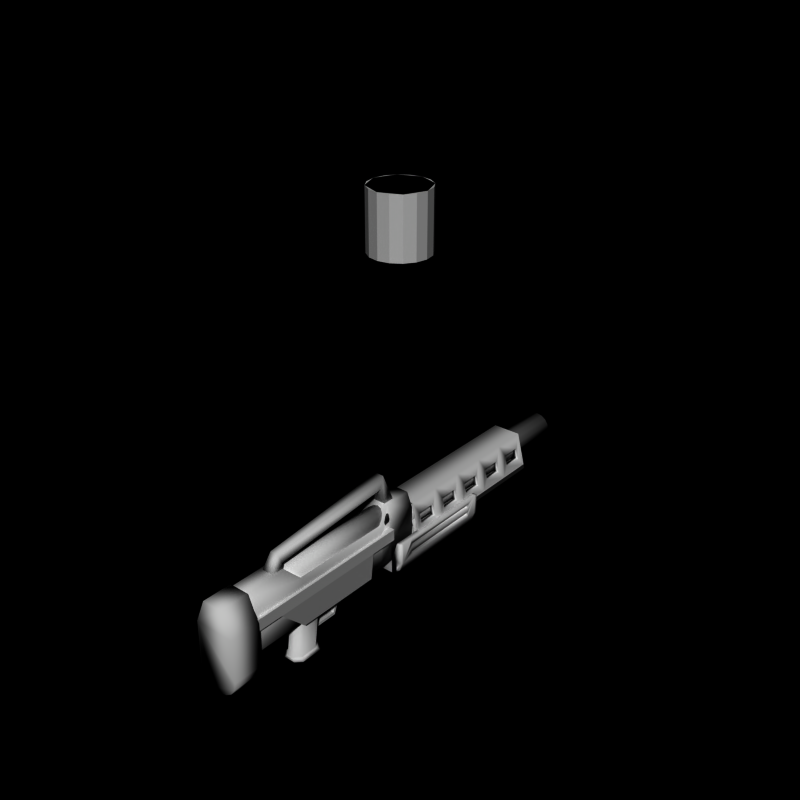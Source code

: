 # Source: energy10.blend  (saved by Blender 2.66.0; exported with 4.5.12 LTS)
import bpy
from mathutils import Matrix  # noqa: F401  (used for matrix-valued properties, if any)

bpy.ops.wm.read_factory_settings(use_empty=True)
scene = bpy.context.scene
scene.name = 'Scene'

# ---- collections
col_collection_1 = bpy.data.collections.new('Collection 1'); scene.collection.children.link(col_collection_1)
col_collection_5 = bpy.data.collections.new('Collection 5'); scene.collection.children.link(col_collection_5)

# ---- world
world_world = bpy.data.worlds.new('World'); scene.world = world_world
world_world.color = (0.0, 0.0, 0.0)
world_world.use_sun_shadow = False
world_world.sun_shadow_jitter_overblur = 0.0
world_world.cycles.sampling_method = 'MANUAL'
world_world.cycles.sample_map_resolution = 256

# ---- meshes
me_cylinder_005 = bpy.data.meshes.new('Cylinder.005')
me_cylinder_005.from_pydata([(0.1, -4.2, -2.5), (0.1, -4.0, -1.0), (0.3, -4.4, -2.5), (0.3, -4.2, -1.0), (0.3, -5.0, -2.5), (0.3, -4.8, -1.0), (0.1, -5.2, -2.5), (0.1, -5.0, -1.0), (-0.1, -5.2, -2.5), (-0.1, -5.0, -1.0), (-0.3, -5.0, -2.5), (-0.3, -4.8, -1.0), (-0.3, -4.4, -2.5), (-0.3, -4.2, -1.0), (-0.1, -4.2, -2.5), (-0.1, -4.0, -1.0), (-0.3, -4.7, -2.5), (0.3, -4.7, -2.5), (-0.3, -4.5, -1.0), (0.3, -4.5, -1.0), (0.1, -4.2, -2.5), (0.3, -4.4, -2.5), (0.3, -5.0, -2.5), (0.1, -5.2, -2.5), (-0.1, -5.2, -2.5), (-0.3, -5.0, -2.5), (-0.3, -4.4, -2.5), (-0.1, -4.2, -2.5), (-0.3, -4.7, -2.5), (0.3, -4.7, -2.5), (0.1, -4.2, -2.5), (0.3, -4.4, -2.5), (0.3, -5.0, -2.5), (0.1, -5.2, -2.5), (-0.1, -5.2, -2.5), (-0.3, -5.0, -2.5), (-0.3, -4.4, -2.5), (-0.1, -4.2, -2.5), (-0.3, -4.7, -2.5), (0.3, -4.7, -2.5), (0.1, -4.2, -2.5), (0.3, -4.4, -2.5), (0.3, -5.0, -2.5), (0.1, -5.2, -2.5), (-0.1, -5.2, -2.5), (-0.3, -5.0, -2.5), (-0.3, -4.4, -2.5), (-0.1, -4.2, -2.5), (-0.3, -4.7, -2.5), (0.3, -4.7, -2.5), (0.2, -4.1, -2.6), (0.4, -4.3, -2.6), (0.4, -5.05, -2.6), (0.2, -5.25, -2.6), (-0.2, -5.25, -2.6), (-0.4, -5.05, -2.6), (-0.4, -4.3, -2.6), (-0.2, -4.1, -2.6), (-0.4, -4.7, -2.6), (0.4, -4.7, -2.6)], [], [(16, 18, 13, 12), (8, 9, 11, 10), (10, 16, 28, 25), (12, 13, 15, 14), (4, 5, 7, 6), (0, 1, 3, 2), (6, 7, 9, 8), (17, 19, 5, 4), (14, 15, 1, 0), (10, 11, 18, 16), (4, 6, 23, 22), (2, 3, 19, 17), (29, 22, 32, 39), (20, 21, 31, 30), (17, 4, 22, 29), (16, 12, 26, 28), (2, 17, 29, 21), (8, 10, 25, 24), (14, 0, 20, 27), (0, 2, 21, 20), (12, 14, 27, 26), (6, 8, 24, 23), (38, 36, 46, 48), (31, 39, 49, 41), (23, 24, 34, 33), (27, 20, 30, 37), (22, 23, 33, 32), (25, 28, 38, 35), (26, 27, 37, 36), (21, 29, 39, 31), (28, 26, 36, 38), (24, 25, 35, 34), (46, 47, 57, 56), (45, 48, 58, 55), (34, 35, 45, 44), (30, 31, 41, 40), (39, 32, 42, 49), (33, 34, 44, 43), (37, 30, 40, 47), (32, 33, 43, 42), (35, 38, 48, 45), (36, 37, 47, 46), (58, 59, 52, 53, 54, 55), (50, 51, 59, 58, 56, 57), (41, 49, 59, 51), (48, 46, 56, 58), (44, 45, 55, 54), (40, 41, 51, 50), (49, 42, 52, 59), (43, 44, 54, 53), (47, 40, 50, 57), (42, 43, 53, 52)])
me_cylinder_005.polygons.foreach_set('use_smooth', [True] * 52)
me_cylinder_005.use_remesh_preserve_volume = False
me_cylinder_005.use_remesh_preserve_attributes = False
me_cylinder_005.use_mirror_vertex_groups = False
me_cylinder_005.update()
me_cylinder_004 = bpy.data.meshes.new('Cylinder.004')
me_cylinder_004.from_pydata([(0.35, -7.0, 1.05), (0.35, -8.0, 1.05), (0.7, -7.0, -1.3), (0.7, -8.0, -1.3), (0.6467, -7.0, -1.568), (0.6467, -8.0, -1.568), (0.495, -7.0, -1.795), (0.495, -8.0, -1.795), (0.2679, -7.0, -1.947), (0.2679, -8.0, -1.947), (-2.281e-07, -7.0, -2.0), (-2.281e-07, -8.0, -2.0), (-0.2679, -7.0, -1.947), (-0.2679, -8.0, -1.947), (-0.495, -7.0, -1.795), (-0.495, -8.0, -1.795), (-0.6467, -7.0, -1.568), (-0.6467, -8.0, -1.568), (-0.7, -7.0, -1.3), (-0.7, -8.0, -1.3), (-0.35, -7.0, 1.05), (-0.35, -8.0, 1.05), (-0.7, -8.0, 0.2), (0.7, -7.0, 0.2), (-0.7, -7.0, 0.2), (0.7, -8.0, 0.2)], [], [(16, 17, 19, 18), (14, 15, 17, 16), (4, 5, 7, 6), (8, 9, 11, 10), (2, 3, 5, 4), (24, 22, 21, 20), (12, 13, 15, 14), (6, 7, 9, 8), (20, 21, 1, 0), (23, 25, 3, 2), (23, 2, 4, 6, 8, 10, 12, 14, 16, 18, 24), (10, 11, 13, 12), (25, 22, 19, 17, 15, 13, 11, 9, 7, 5, 3), (18, 19, 22, 24), (0, 1, 25, 23), (0, 23, 24, 20), (1, 21, 22, 25)])
me_cylinder_004.polygons.foreach_set('use_smooth', [True] * 17)
me_cylinder_004.use_remesh_preserve_volume = False
me_cylinder_004.use_remesh_preserve_attributes = False
me_cylinder_004.use_mirror_vertex_groups = False
me_cylinder_004.update()
me_cylinder_003 = bpy.data.meshes.new('Cylinder.003')
me_cylinder_003.from_pydata([(0.0, -1.0, 0.9), (0.0, -5.5, 0.9), (0.1531, -1.0, 0.8696), (0.1531, -5.5, 0.8696), (0.2828, -1.0, 0.7828), (0.2828, -5.5, 0.7828), (0.3696, -1.0, 0.6531), (0.3696, -5.5, 0.6531), (0.4, -1.0, 0.5), (0.4, -5.5, 0.5), (0.3696, -1.0, 0.3469), (0.3696, -5.5, 0.3469), (0.2828, -1.0, 0.2172), (0.2828, -5.5, 0.2172), (0.1531, -1.0, 0.1304), (0.1531, -5.5, 0.1304), (-1.303e-07, -1.0, 0.1), (-1.303e-07, -5.5, 0.1), (-0.1531, -1.0, 0.1304), (-0.1531, -5.5, 0.1304), (-0.2828, -1.0, 0.2172), (-0.2828, -5.5, 0.2172), (-0.3696, -1.0, 0.3469), (-0.3696, -5.5, 0.3469), (-0.4, -1.0, 0.5), (-0.4, -5.5, 0.5), (-0.3696, -1.0, 0.6531), (-0.3696, -5.5, 0.6531), (-0.2828, -1.0, 0.7828), (-0.2828, -5.5, 0.7828), (-0.1531, -1.0, 0.8696), (-0.1531, -5.5, 0.8696)], [], [(0, 2, 4, 6, 8, 10, 12, 14, 16, 18, 20, 22, 24, 26, 28, 30), (22, 23, 25, 24), (6, 7, 9, 8), (2, 3, 5, 4), (20, 21, 23, 22), (10, 11, 13, 12), (14, 15, 17, 16), (1, 31, 29, 27, 25, 23, 21, 19, 17, 15, 13, 11, 9, 7, 5, 3), (8, 9, 11, 10), (24, 25, 27, 26), (4, 5, 7, 6), (0, 1, 3, 2), (18, 19, 21, 20), (12, 13, 15, 14), (28, 29, 31, 30), (30, 31, 1, 0), (26, 27, 29, 28), (16, 17, 19, 18)])
me_cylinder_003.polygons.foreach_set('use_smooth', [True] * 18)
me_cylinder_003.use_remesh_preserve_volume = False
me_cylinder_003.use_remesh_preserve_attributes = False
me_cylinder_003.use_mirror_vertex_groups = False
me_cylinder_003.update()
me_cylinder_002 = bpy.data.meshes.new('Cylinder.002')
me_cylinder_002.from_pydata([(0.0, 8.0, 0.5), (0.0, -6.557e-07, 0.5), (0.1913, 8.0, 0.4619), (0.1913, -6.557e-07, 0.4619), (0.3536, 8.0, 0.3536), (0.3536, -5.364e-07, 0.3536), (0.4619, 8.0, 0.1913), (0.4619, -2.98e-07, 0.1913), (0.5, 8.0, 3.576e-07), (0.5, -5.96e-08, -2.821e-07), (0.4619, 8.0, -0.1913), (0.4619, 2.384e-07, -0.1913), (0.3536, 8.0, -0.3536), (0.3536, 4.768e-07, -0.3536), (0.1913, 8.0, -0.4619), (0.1913, 4.768e-07, -0.4619), (-1.629e-07, 8.0, -0.5), (-1.629e-07, 5.96e-07, -0.5), (-0.1913, 8.0, -0.4619), (-0.1913, 4.768e-07, -0.4619), (-0.3536, 8.0, -0.3536), (-0.3536, 4.768e-07, -0.3536), (-0.4619, 8.0, -0.1913), (-0.4619, 2.384e-07, -0.1913), (-0.5, 8.0, 8.027e-07), (-0.5, -5.96e-08, 1.629e-07), (-0.4619, 8.0, 0.1913), (-0.4619, -2.98e-07, 0.1913), (-0.3536, 8.0, 0.3536), (-0.3536, -5.364e-07, 0.3536), (-0.1913, 8.0, 0.4619), (-0.1913, -6.557e-07, 0.4619), (8.941e-09, 8.0, 0.35), (0.1339, 8.0, 0.3234), (0.2475, 8.0, 0.2475), (0.3234, 8.0, 0.1339), (0.35, 8.0, 8.72e-07), (0.3234, 8.0, -0.1339), (0.2475, 8.0, -0.2475), (0.1339, 8.0, -0.3234), (-1.051e-07, 8.0, -0.35), (-0.1339, 8.0, -0.3234), (-0.2475, 8.0, -0.2475), (-0.3234, 8.0, -0.1339), (-0.35, 8.0, 1.184e-06), (-0.3234, 8.0, 0.1339), (-0.2475, 8.0, 0.2475), (-0.1339, 8.0, 0.3234), (2.98e-08, 4.0, 8.531e-07), (-0.5, -1.5, -1.0), (-0.5, 0.0, -1.0), (0.5, 0.0, -1.0), (0.5, -1.5, -1.0), (-0.3, -1.0, 1.0), (-0.3, 0.0, 1.0), (0.3, 0.0, 1.0), (0.3, -1.0, 1.0), (-0.5, -1.5, 0.5), (0.5, -1.5, 0.5), (-0.5, -5.0, -1.0), (0.5, -5.0, -1.0), (-0.5, -5.0, 0.5), (0.5, -5.0, 0.5), (-0.5, -7.5, -1.0), (0.5, -7.5, -1.0), (-0.3, -7.5, 1.0), (0.3, -7.5, 1.0), (-0.3, -5.5, 1.0), (0.3, -5.5, 1.0), (0.5, -7.5, 0.5), (-0.5, -7.5, 0.5), (-0.5, 0.0, 0.5), (0.5, 0.0, 0.5)], [], [(20, 22, 43, 42), (22, 23, 25, 24), (6, 7, 9, 8), (2, 3, 5, 4), (20, 21, 23, 22), (10, 11, 13, 12), (14, 15, 17, 16), (8, 9, 11, 10), (24, 25, 27, 26), (4, 5, 7, 6), (0, 1, 3, 2), (18, 19, 21, 20), (12, 13, 15, 14), (28, 29, 31, 30), (30, 31, 1, 0), (26, 27, 29, 28), (16, 17, 19, 18), (16, 18, 41, 40), (12, 14, 39, 38), (8, 10, 37, 36), (30, 0, 32, 47), (4, 6, 35, 34), (24, 26, 45, 44), (26, 28, 46, 45), (22, 24, 44, 43), (18, 20, 42, 41), (14, 16, 40, 39), (10, 12, 38, 37), (0, 2, 33, 32), (6, 8, 36, 35), (28, 30, 47, 46), (2, 4, 34, 33), (44, 45, 48), (42, 43, 48), (36, 37, 48), (43, 44, 48), (37, 38, 48), (45, 46, 48), (38, 39, 48), (46, 47, 48), (39, 40, 48), (33, 34, 48), (47, 32, 48), (40, 41, 48), (34, 35, 48), (32, 33, 48), (41, 42, 48), (35, 36, 48), (53, 54, 71, 50, 49, 57), (71, 72, 51, 50), (55, 56, 58, 52, 51, 72), (57, 49, 59, 61), (49, 50, 51, 52), (56, 55, 54, 53), (56, 53, 57, 58), (59, 60, 64, 63), (58, 57, 61, 62), (49, 52, 60, 59), (52, 58, 62, 60), (69, 70, 63, 64), (61, 59, 63, 70, 65, 67), (68, 67, 65, 66), (60, 62, 68, 66, 69, 64), (62, 61, 67, 68), (66, 65, 70, 69), (54, 55, 72, 71)])
me_cylinder_002.polygons.foreach_set('use_smooth', [0, 1, 1, 1, 1, 1, 1, 1, 1, 1, 1, 1, 1, 1, 1, 1, 1, 0, 0, 0, 0, 0, 0, 0, 0, 0, 0, 0, 0, 0, 0, 0, 0, 0, 0, 0, 0, 0, 0, 0, 0, 0, 0, 0, 0, 0, 0, 0, 1, 1, 1, 1, 1, 1, 1, 1, 1, 1, 1, 1, 1, 1, 1, 1, 1, 1])
me_cylinder_002.use_remesh_preserve_volume = False
me_cylinder_002.use_remesh_preserve_attributes = False
me_cylinder_002.use_mirror_vertex_groups = False
me_cylinder_002.update()
me_cylinder_001 = bpy.data.meshes.new('Cylinder.001')
me_cylinder_001.from_pydata([(0.0, 1.0, -1.0), (0.0, 1.0, 1.0), (0.7071, 0.7071, -1.0), (0.7071, 0.7071, 1.0), (1.0, 7.55e-08, -1.0), (1.0, 7.55e-08, 1.0), (0.7071, -0.7071, -1.0), (0.7071, -0.7071, 1.0), (-3.258e-07, -1.0, -1.0), (-3.258e-07, -1.0, 1.0), (-0.7071, -0.7071, -1.0), (-0.7071, -0.7071, 1.0), (-1.0, 9.656e-07, -1.0), (-1.0, 9.656e-07, 1.0), (-0.7071, 0.7071, -1.0), (-0.7071, 0.7071, 1.0)], [], [(1, 15, 13, 11, 9, 7, 5, 3), (10, 11, 13, 12), (8, 9, 11, 10), (0, 2, 4, 6, 8, 10, 12, 14), (12, 13, 15, 14), (4, 5, 7, 6), (0, 1, 3, 2), (6, 7, 9, 8), (2, 3, 5, 4), (14, 15, 1, 0)])
me_cylinder_001.use_remesh_preserve_volume = False
me_cylinder_001.use_remesh_preserve_attributes = False
me_cylinder_001.use_mirror_vertex_groups = False
me_cylinder_001.update()
me_cylinder = bpy.data.meshes.new('Cylinder')
me_cylinder.from_pydata([(0.0, 1.0, -1.0), (0.0, 1.0, 1.0), (0.3827, 0.9239, -1.0), (0.3827, 0.9239, 1.0), (0.7071, 0.7071, -1.0), (0.7071, 0.7071, 1.0), (0.9239, 0.3827, -1.0), (0.9239, 0.3827, 1.0), (1.0, 7.55e-08, -1.0), (1.0, 7.55e-08, 1.0), (0.9239, -0.3827, -1.0), (0.9239, -0.3827, 1.0), (0.7071, -0.7071, -1.0), (0.7071, -0.7071, 1.0), (0.3827, -0.9239, -1.0), (0.3827, -0.9239, 1.0), (-3.258e-07, -1.0, -1.0), (-3.258e-07, -1.0, 1.0), (-0.3827, -0.9239, -1.0), (-0.3827, -0.9239, 1.0), (-0.7071, -0.7071, -1.0), (-0.7071, -0.7071, 1.0), (-0.9239, -0.3827, -1.0), (-0.9239, -0.3827, 1.0), (-1.0, 9.656e-07, -1.0), (-1.0, 9.656e-07, 1.0), (-0.9239, 0.3827, -1.0), (-0.9239, 0.3827, 1.0), (-0.7071, 0.7071, -1.0), (-0.7071, 0.7071, 1.0), (-0.3827, 0.9239, -1.0), (-0.3827, 0.9239, 1.0)], [], [(0, 2, 4, 6, 8, 10, 12, 14, 16, 18, 20, 22, 24, 26, 28, 30), (22, 23, 25, 24), (6, 7, 9, 8), (2, 3, 5, 4), (20, 21, 23, 22), (10, 11, 13, 12), (14, 15, 17, 16), (1, 31, 29, 27, 25, 23, 21, 19, 17, 15, 13, 11, 9, 7, 5, 3), (8, 9, 11, 10), (24, 25, 27, 26), (4, 5, 7, 6), (0, 1, 3, 2), (18, 19, 21, 20), (12, 13, 15, 14), (28, 29, 31, 30), (30, 31, 1, 0), (26, 27, 29, 28), (16, 17, 19, 18)])
me_cylinder.use_remesh_preserve_volume = False
me_cylinder.use_remesh_preserve_attributes = False
me_cylinder.use_mirror_vertex_groups = False
me_cylinder.update()
me_cube_009 = bpy.data.meshes.new('Cube.009')
me_cube_009.from_pydata([(-0.1, -4.2, -2.0), (-0.1, -3.0, -1.2), (0.1, -3.0, -1.2), (0.1, -4.2, -2.0), (-0.1, -4.2, -1.9), (-0.1, -3.1, -1.2), (0.1, -3.1, -1.2), (0.1, -4.2, -1.9), (-0.1, -3.35, -1.9), (-0.1, -3.3, -2.0), (0.1, -3.35, -1.9), (0.1, -3.3, -2.0)], [], [(8, 5, 1, 9), (5, 6, 2, 1), (10, 7, 3, 11), (7, 4, 0, 3), (9, 1, 2, 11), (10, 6, 5, 8), (4, 8, 9, 0), (6, 10, 11, 2), (0, 9, 11, 3), (7, 10, 8, 4)])
me_cube_009.use_remesh_preserve_volume = False
me_cube_009.use_remesh_preserve_attributes = False
me_cube_009.use_mirror_vertex_groups = False
me_cube_009.update()
me_cube_008 = bpy.data.meshes.new('Cube.008')
me_cube_008.from_pydata([(-0.5, -0.9, -1.5), (-0.5, 2.9, -1.5), (0.5, 2.9, -1.5), (0.5, -0.9, -1.5), (-0.5, -0.9, -1.0), (-0.5, 2.9, -1.0), (0.5, 2.9, -1.0), (0.5, -0.9, -1.0), (-0.8, -0.9, -1.3), (-0.8, 2.9, -1.3), (-0.9, -0.9, -1.0), (-0.9, 2.9, -1.0), (-0.7, -0.9, -0.3), (-0.7, 2.9, -0.3), (-0.9, -0.9, -0.3), (-0.9, 2.9, -0.3), (-0.9, -0.5, -1.0), (-0.9, -0.5, -0.3), (-0.9, 2.5, -1.0), (-0.9, 2.5, -0.3), (-0.9, -0.5, -0.6), (-0.9, 2.5, -0.6), (-0.9, -0.5, -0.45), (-0.9, 2.5, -0.45), (-0.9, -0.5, -0.75), (-0.9, 2.5, -0.75), (-0.9, -0.5, -0.9), (-0.9, 2.5, -0.9), (-0.8, -0.5, -0.75), (-0.8, 2.5, -0.75), (-0.8, -0.5, -0.9), (-0.8, 2.5, -0.9), (-0.8, -0.5, -0.6), (-0.8, 2.5, -0.6), (-0.8, -0.5, -0.45), (-0.8, 2.5, -0.45), (-0.5, 3.0, -1.5), (0.5, 3.0, -1.5), (-0.5, 3.0, -1.0), (0.5, 3.0, -1.0), (-0.8, 3.0, -1.3), (-0.9, 3.0, -1.0), (-0.7, 3.0, -0.3), (-0.9, 3.0, -0.3), (-0.5, -1.0, -1.5), (0.5, -1.0, -1.5), (-0.5, -1.0, -1.0), (0.5, -1.0, -1.0), (-0.8, -1.0, -1.3), (-0.9, -1.0, -1.0), (-0.7, -1.0, -0.3), (-0.9, -1.0, -0.3), (0.8, -0.9, -1.3), (0.8, 2.9, -1.3), (0.9, -0.9, -1.0), (0.9, 2.9, -1.0), (0.7, -0.9, -0.3), (0.7, 2.9, -0.3), (0.9, -0.9, -0.3), (0.9, 2.9, -0.3), (0.9, -0.5, -1.0), (0.9, -0.5, -0.3), (0.9, 2.5, -1.0), (0.9, 2.5, -0.3), (0.9, -0.5, -0.6), (0.9, 2.5, -0.6), (0.9, -0.5, -0.45), (0.9, 2.5, -0.45), (0.9, -0.5, -0.75), (0.9, 2.5, -0.75), (0.9, -0.5, -0.9), (0.9, 2.5, -0.9), (0.8, -0.5, -0.75), (0.8, 2.5, -0.75), (0.8, -0.5, -0.9), (0.8, 2.5, -0.9), (0.8, -0.5, -0.6), (0.8, 2.5, -0.6), (0.8, -0.5, -0.45), (0.8, 2.5, -0.45), (0.8, 3.0, -1.3), (0.9, 3.0, -1.0), (0.7, 3.0, -0.3), (0.9, 3.0, -0.3), (0.8, -1.0, -1.3), (0.9, -1.0, -1.0), (0.7, -1.0, -0.3), (0.9, -1.0, -0.3)], [], [(1, 0, 8, 9), (5, 6, 39, 38), (6, 7, 3, 2), (14, 10, 49, 51), (0, 1, 2, 3), (7, 6, 5, 4), (10, 16, 18, 11, 9, 8), (10, 8, 48, 49), (12, 14, 51, 50), (6, 2, 37, 39), (12, 13, 15, 19, 17, 14), (4, 5, 13, 12), (13, 5, 38, 42), (16, 10, 14, 17, 22, 20, 24, 26), (23, 22, 17, 19), (11, 18, 27, 25, 21, 23, 19, 15), (25, 24, 20, 21), (23, 21, 33, 35), (24, 25, 29, 28), (18, 16, 26, 27), (31, 30, 28, 29), (26, 24, 28, 30), (25, 27, 31, 29), (27, 26, 30, 31), (33, 32, 34, 35), (21, 20, 32, 33), (20, 22, 34, 32), (22, 23, 35, 34), (38, 39, 37, 36), (38, 36, 40, 41), (38, 41, 43, 42), (1, 9, 40, 36), (11, 15, 43, 41), (9, 11, 41, 40), (15, 13, 42, 43), (2, 1, 36, 37), (47, 46, 44, 45), (44, 46, 49, 48), (49, 46, 50, 51), (3, 7, 47, 45), (0, 3, 45, 44), (4, 12, 50, 46), (7, 4, 46, 47), (8, 0, 44, 48), (58, 54, 85, 87), (54, 60, 62, 55, 53, 52), (54, 52, 84, 85), (56, 58, 87, 86), (56, 57, 59, 63, 61, 58), (60, 54, 58, 61, 66, 64, 68, 70), (67, 66, 61, 63), (55, 62, 71, 69, 65, 67, 63, 59), (69, 68, 64, 65), (67, 65, 77, 79), (68, 69, 73, 72), (62, 60, 70, 71), (75, 74, 72, 73), (70, 68, 72, 74), (69, 71, 75, 73), (71, 70, 74, 75), (77, 76, 78, 79), (65, 64, 76, 77), (64, 66, 78, 76), (66, 67, 79, 78), (39, 81, 83, 82), (57, 6, 39, 82), (7, 56, 86, 47), (55, 59, 83, 81), (53, 55, 81, 80), (59, 57, 82, 83), (85, 47, 86, 87), (2, 3, 52, 53), (39, 37, 80, 81), (52, 3, 45, 84), (2, 53, 80, 37), (7, 6, 57, 56), (45, 47, 85, 84)])
me_cube_008.polygons.foreach_set('use_smooth', [True] * 77)
me_cube_008.use_remesh_preserve_volume = False
me_cube_008.use_remesh_preserve_attributes = False
me_cube_008.use_mirror_vertex_groups = False
me_cube_008.update()
me_cube_007 = bpy.data.meshes.new('Cube.007')
me_cube_007.from_pydata([(-0.5, 0.0, -1.0), (-0.5, 6.5, -1.0), (0.5, 6.5, -1.0), (0.5, 0.0, -1.0), (-0.8, 0.0, -0.5), (-0.8, 6.0, -0.5), (0.8, 6.0, -0.5), (0.8, 0.0, -0.5)], [], [(4, 5, 1, 0), (5, 6, 2, 1), (6, 7, 3, 2), (7, 4, 0, 3), (0, 1, 2, 3), (7, 6, 5, 4)])
me_cube_007.use_remesh_preserve_volume = False
me_cube_007.use_remesh_preserve_attributes = False
me_cube_007.use_mirror_vertex_groups = False
me_cube_007.update()
me_cube_006 = bpy.data.meshes.new('Cube.006')
me_cube_006.from_pydata([(-0.5, -5.0, -1.2), (-0.5, -2.0, -1.2), (0.5, -2.0, -1.2), (0.5, -5.0, -1.2), (-0.6, -6.0, -0.2), (-0.6, -2.0, -0.2), (0.6, -2.0, -0.2), (0.6, -6.0, -0.2), (-0.6, -6.0, 0.2), (-0.6, -2.0, 0.2), (0.6, -2.0, 0.2), (0.6, -6.0, 0.2), (-0.6, -7.0, -0.2), (0.6, -7.0, -0.2), (-0.6, -7.0, 0.2), (0.6, -7.0, 0.2), (-0.6, -1.0, -0.2), (0.6, -1.0, -0.2), (-0.6, -1.0, 0.2), (0.6, -1.0, 0.2)], [], [(4, 5, 1, 0), (5, 6, 2, 1), (6, 7, 3, 2), (7, 4, 0, 3), (0, 1, 2, 3), (7, 11, 15, 13), (11, 10, 9, 8), (7, 6, 10, 11), (5, 4, 8, 9), (9, 10, 19, 18), (12, 13, 15, 14), (8, 4, 12, 14), (4, 7, 13, 12), (11, 8, 14, 15), (17, 16, 18, 19), (10, 6, 17, 19), (6, 5, 16, 17), (5, 9, 18, 16)])
me_cube_006.use_remesh_preserve_volume = False
me_cube_006.use_remesh_preserve_attributes = False
me_cube_006.use_mirror_vertex_groups = False
me_cube_006.update()
me_cube_005 = bpy.data.meshes.new('Cube.005')
me_cube_005.from_pydata([(0.72, 4.85, -0.2), (0.72, 4.15, -0.2), (0.5, 5.1, 0.65), (0.5, 3.9, 0.65), (-0.8, 3.9, -0.5), (-0.72, 4.85, -0.2), (-0.5, 3.9, 0.65), (-0.5, 5.1, 0.65), (-0.6, 3.9, -0.5), (-0.6, 5.1, -0.5), (0.6, 5.1, -0.5), (0.6, 3.9, -0.5), (-0.4, 3.9, 0.5), (-0.4, 5.1, 0.5), (0.4, 5.1, 0.5), (0.4, 3.9, 0.5), (0.615, 4.85, 0.2), (0.8, 5.1, -0.5), (0.615, 4.15, 0.2), (0.8, 3.9, -0.5), (-0.615, 4.15, 0.2), (-0.615, 4.85, 0.2), (-0.8, 5.1, -0.5), (-0.72, 4.15, -0.2), (-0.54, 4.85, -0.2), (-0.54, 4.15, -0.2), (0.54, 4.15, -0.2), (0.54, 4.85, -0.2), (-0.455, 4.85, 0.2), (-0.455, 4.15, 0.2), (0.455, 4.15, 0.2), (0.455, 4.85, 0.2)], [], [(29, 20, 21, 28), (25, 23, 20, 29), (7, 6, 3, 2), (24, 5, 23, 25), (28, 21, 5, 24), (13, 14, 15, 12), (0, 17, 2, 16), (16, 2, 3, 18), (18, 3, 19, 1), (1, 19, 17, 0), (21, 20, 6, 7), (5, 21, 7, 22), (23, 5, 22, 4), (20, 23, 4, 6), (24, 25, 8, 9), (26, 27, 10, 11), (29, 28, 13, 12), (31, 30, 15, 14), (30, 26, 11, 15), (27, 31, 14, 10), (28, 24, 9, 13), (25, 29, 12, 8), (31, 16, 18, 30), (26, 1, 0, 27), (30, 18, 1, 26), (16, 31, 27, 0)])
me_cube_005.polygons.foreach_set('use_smooth', [True] * 26)
me_cube_005.use_remesh_preserve_volume = False
me_cube_005.use_remesh_preserve_attributes = False
me_cube_005.use_mirror_vertex_groups = False
me_cube_005.update()
me_cube_004 = bpy.data.meshes.new('Cube.004')
me_cube_004.from_pydata([(0.72, 4.85, -0.2), (0.72, 4.15, -0.2), (0.5, 5.1, 0.65), (0.5, 3.9, 0.65), (-0.8, 3.9, -0.5), (-0.72, 4.85, -0.2), (-0.5, 3.9, 0.65), (-0.5, 5.1, 0.65), (-0.6, 3.9, -0.5), (-0.6, 5.1, -0.5), (0.6, 5.1, -0.5), (0.6, 3.9, -0.5), (-0.4, 3.9, 0.5), (-0.4, 5.1, 0.5), (0.4, 5.1, 0.5), (0.4, 3.9, 0.5), (0.615, 4.85, 0.2), (0.8, 5.1, -0.5), (0.615, 4.15, 0.2), (0.8, 3.9, -0.5), (-0.615, 4.15, 0.2), (-0.615, 4.85, 0.2), (-0.8, 5.1, -0.5), (-0.72, 4.15, -0.2), (-0.54, 4.85, -0.2), (-0.54, 4.15, -0.2), (0.54, 4.15, -0.2), (0.54, 4.85, -0.2), (-0.455, 4.85, 0.2), (-0.455, 4.15, 0.2), (0.455, 4.15, 0.2), (0.455, 4.85, 0.2)], [], [(29, 20, 21, 28), (25, 23, 20, 29), (7, 6, 3, 2), (24, 5, 23, 25), (28, 21, 5, 24), (13, 14, 15, 12), (0, 17, 2, 16), (16, 2, 3, 18), (18, 3, 19, 1), (1, 19, 17, 0), (21, 20, 6, 7), (5, 21, 7, 22), (23, 5, 22, 4), (20, 23, 4, 6), (24, 25, 8, 9), (26, 27, 10, 11), (29, 28, 13, 12), (31, 30, 15, 14), (30, 26, 11, 15), (27, 31, 14, 10), (28, 24, 9, 13), (25, 29, 12, 8), (31, 16, 18, 30), (26, 1, 0, 27), (30, 18, 1, 26), (16, 31, 27, 0)])
me_cube_004.polygons.foreach_set('use_smooth', [True] * 26)
me_cube_004.use_remesh_preserve_volume = False
me_cube_004.use_remesh_preserve_attributes = False
me_cube_004.use_mirror_vertex_groups = False
me_cube_004.update()
me_cube_003 = bpy.data.meshes.new('Cube.003')
me_cube_003.from_pydata([(0.72, 4.85, -0.2), (0.72, 4.15, -0.2), (0.5, 5.1, 0.65), (0.5, 3.9, 0.65), (-0.8, 3.9, -0.5), (-0.72, 4.85, -0.2), (-0.5, 3.9, 0.65), (-0.5, 5.1, 0.65), (-0.6, 3.9, -0.5), (-0.6, 5.1, -0.5), (0.6, 5.1, -0.5), (0.6, 3.9, -0.5), (-0.4, 3.9, 0.5), (-0.4, 5.1, 0.5), (0.4, 5.1, 0.5), (0.4, 3.9, 0.5), (0.615, 4.85, 0.2), (0.8, 5.1, -0.5), (0.615, 4.15, 0.2), (0.8, 3.9, -0.5), (-0.615, 4.15, 0.2), (-0.615, 4.85, 0.2), (-0.8, 5.1, -0.5), (-0.72, 4.15, -0.2), (-0.54, 4.85, -0.2), (-0.54, 4.15, -0.2), (0.54, 4.15, -0.2), (0.54, 4.85, -0.2), (-0.455, 4.85, 0.2), (-0.455, 4.15, 0.2), (0.455, 4.15, 0.2), (0.455, 4.85, 0.2)], [], [(29, 20, 21, 28), (25, 23, 20, 29), (7, 6, 3, 2), (24, 5, 23, 25), (28, 21, 5, 24), (13, 14, 15, 12), (0, 17, 2, 16), (16, 2, 3, 18), (18, 3, 19, 1), (1, 19, 17, 0), (21, 20, 6, 7), (5, 21, 7, 22), (23, 5, 22, 4), (20, 23, 4, 6), (24, 25, 8, 9), (26, 27, 10, 11), (29, 28, 13, 12), (31, 30, 15, 14), (30, 26, 11, 15), (27, 31, 14, 10), (28, 24, 9, 13), (25, 29, 12, 8), (31, 16, 18, 30), (26, 1, 0, 27), (30, 18, 1, 26), (16, 31, 27, 0)])
me_cube_003.polygons.foreach_set('use_smooth', [True] * 26)
me_cube_003.use_remesh_preserve_volume = False
me_cube_003.use_remesh_preserve_attributes = False
me_cube_003.use_mirror_vertex_groups = False
me_cube_003.update()
me_cube_002 = bpy.data.meshes.new('Cube.002')
me_cube_002.from_pydata([(0.72, 4.85, -0.2), (0.72, 4.15, -0.2), (0.5, 5.1, 0.65), (0.5, 3.9, 0.65), (-0.8, 3.9, -0.5), (-0.72, 4.85, -0.2), (-0.5, 3.9, 0.65), (-0.5, 5.1, 0.65), (-0.6, 3.9, -0.5), (-0.6, 5.1, -0.5), (0.6, 5.1, -0.5), (0.6, 3.9, -0.5), (-0.4, 3.9, 0.5), (-0.4, 5.1, 0.5), (0.4, 5.1, 0.5), (0.4, 3.9, 0.5), (0.615, 4.85, 0.2), (0.8, 5.1, -0.5), (0.615, 4.15, 0.2), (0.8, 3.9, -0.5), (-0.615, 4.15, 0.2), (-0.615, 4.85, 0.2), (-0.8, 5.1, -0.5), (-0.72, 4.15, -0.2), (-0.54, 4.85, -0.2), (-0.54, 4.15, -0.2), (0.54, 4.15, -0.2), (0.54, 4.85, -0.2), (-0.455, 4.85, 0.2), (-0.455, 4.15, 0.2), (0.455, 4.15, 0.2), (0.455, 4.85, 0.2)], [], [(29, 20, 21, 28), (25, 23, 20, 29), (7, 6, 3, 2), (24, 5, 23, 25), (28, 21, 5, 24), (13, 14, 15, 12), (0, 17, 2, 16), (16, 2, 3, 18), (18, 3, 19, 1), (1, 19, 17, 0), (21, 20, 6, 7), (5, 21, 7, 22), (23, 5, 22, 4), (20, 23, 4, 6), (24, 25, 8, 9), (26, 27, 10, 11), (29, 28, 13, 12), (31, 30, 15, 14), (30, 26, 11, 15), (27, 31, 14, 10), (28, 24, 9, 13), (25, 29, 12, 8), (31, 16, 18, 30), (26, 1, 0, 27), (30, 18, 1, 26), (16, 31, 27, 0)])
me_cube_002.polygons.foreach_set('use_smooth', [True] * 26)
me_cube_002.use_remesh_preserve_volume = False
me_cube_002.use_remesh_preserve_attributes = False
me_cube_002.use_mirror_vertex_groups = False
me_cube_002.update()
me_cube_001 = bpy.data.meshes.new('Cube.001')
me_cube_001.from_pydata([(0.72, 4.85, -0.2), (0.72, 4.15, -0.2), (0.5, 5.1, 0.65), (0.5, 3.9, 0.65), (-0.8, 3.9, -0.5), (-0.72, 4.85, -0.2), (-0.5, 3.9, 0.65), (-0.5, 5.1, 0.65), (-0.6, 3.9, -0.5), (-0.6, 5.1, -0.5), (0.6, 5.1, -0.5), (0.6, 3.9, -0.5), (-0.4, 3.9, 0.5), (-0.4, 5.1, 0.5), (0.4, 5.1, 0.5), (0.4, 3.9, 0.5), (0.615, 4.85, 0.2), (0.8, 5.1, -0.5), (0.615, 4.15, 0.2), (0.8, 3.9, -0.5), (-0.615, 4.15, 0.2), (-0.615, 4.85, 0.2), (-0.8, 5.1, -0.5), (-0.72, 4.15, -0.2), (-0.54, 4.85, -0.2), (-0.54, 4.15, -0.2), (0.54, 4.15, -0.2), (0.54, 4.85, -0.2), (-0.455, 4.85, 0.2), (-0.455, 4.15, 0.2), (0.455, 4.15, 0.2), (0.455, 4.85, 0.2)], [], [(29, 20, 21, 28), (25, 23, 20, 29), (7, 6, 3, 2), (24, 5, 23, 25), (28, 21, 5, 24), (13, 14, 15, 12), (0, 17, 2, 16), (16, 2, 3, 18), (18, 3, 19, 1), (1, 19, 17, 0), (21, 20, 6, 7), (5, 21, 7, 22), (23, 5, 22, 4), (20, 23, 4, 6), (24, 25, 8, 9), (26, 27, 10, 11), (29, 28, 13, 12), (31, 30, 15, 14), (30, 26, 11, 15), (27, 31, 14, 10), (28, 24, 9, 13), (25, 29, 12, 8), (31, 16, 18, 30), (26, 1, 0, 27), (30, 18, 1, 26), (16, 31, 27, 0)])
me_cube_001.polygons.foreach_set('use_smooth', [True] * 26)
me_cube_001.use_remesh_preserve_volume = False
me_cube_001.use_remesh_preserve_attributes = False
me_cube_001.use_mirror_vertex_groups = False
me_cube_001.update()
me_cube = bpy.data.meshes.new('Cube')
me_cube.from_pydata([(-0.2, -1.0, 1.0), (-0.2, -0.6, 1.0), (0.2, -0.6, 1.0), (0.2, -1.0, 1.0), (-0.2, -1.2, 1.6), (-0.15, -1.0, 2.0), (0.15, -1.0, 2.0), (0.2, -1.2, 1.6), (-0.2, -5.5, 1.2), (-0.15, -5.6, 1.5), (0.15, -5.6, 1.5), (0.2, -5.5, 1.2), (-0.2, -5.5, 1.0), (-0.2, -5.9, 1.0), (0.2, -5.9, 1.0), (0.2, -5.5, 1.0)], [], [(4, 5, 1, 0), (5, 6, 2, 1), (6, 7, 3, 2), (7, 4, 0, 3), (0, 1, 2, 3), (4, 7, 11, 8), (9, 8, 12, 13), (7, 6, 10, 11), (5, 4, 8, 9), (6, 5, 9, 10), (15, 14, 13, 12), (10, 9, 13, 14), (11, 10, 14, 15), (8, 11, 15, 12)])
me_cube.polygons.foreach_set('use_smooth', [True] * 14)
me_cube.use_remesh_preserve_volume = False
me_cube.use_remesh_preserve_attributes = False
me_cube.use_mirror_vertex_groups = False
me_cube.update()
arm_weapon = bpy.data.armatures.new('Weapon')  # bones are not reproduced

# ---- objects
ob_cylinder_005 = bpy.data.objects.new('Cylinder.005', me_cylinder_005)
ob_cylinder_004 = bpy.data.objects.new('Cylinder.004', me_cylinder_004)
ob_cylinder_003 = bpy.data.objects.new('Cylinder.003', me_cylinder_003)
ob_cylinder_002 = bpy.data.objects.new('Cylinder.002', me_cylinder_002)
ob_cylinder_001 = bpy.data.objects.new('Cylinder.001', me_cylinder_001)
ob_cylinder = bpy.data.objects.new('Cylinder', me_cylinder)
ob_armature_flak = bpy.data.objects.new('Armature_Flak', arm_weapon)
ob_cube_009 = bpy.data.objects.new('Cube.009', me_cube_009)
ob_cube_008 = bpy.data.objects.new('Cube.008', me_cube_008)
ob_cube_007 = bpy.data.objects.new('Cube.007', me_cube_007)
ob_cube_006 = bpy.data.objects.new('Cube.006', me_cube_006)
ob_cube_005 = bpy.data.objects.new('Cube.005', me_cube_005)
ob_cube_004 = bpy.data.objects.new('Cube.004', me_cube_004)
ob_cube_003 = bpy.data.objects.new('Cube.003', me_cube_003)
ob_cube_002 = bpy.data.objects.new('Cube.002', me_cube_002)
ob_cube_001 = bpy.data.objects.new('Cube.001', me_cube_001)
ob_cube = bpy.data.objects.new('Cube', me_cube)

# ---- transforms, parenting, visibility, modifiers, constraints
ob_cylinder_005.location = (0.0, 0.0, 0.0)
ob_cylinder_005.lineart.crease_threshold = 0.0
ob_cylinder_004.location = (0.0, 0.0, 0.0)
ob_cylinder_004.lineart.crease_threshold = 0.0
ob_cylinder_003.location = (0.0, 0.0, 0.0)
ob_cylinder_003.lineart.crease_threshold = 0.0
ob_cylinder_002.location = (0.0, 0.0, 0.0)
ob_cylinder_002.lineart.crease_threshold = 0.0
ob_cylinder_001.location = (0.0, 0.0, 10.0)
ob_cylinder_001.lineart.crease_threshold = 0.0
ob_cylinder.location = (0.0, 0.0, 10.0)
ob_cylinder.lineart.crease_threshold = 0.0
ob_armature_flak.location = (0.0, 0.0, 0.0)
ob_armature_flak.lineart.crease_threshold = 0.0
ob_cube_009.location = (0.0, 0.0, 0.0)
ob_cube_009.lineart.crease_threshold = 0.0
ob_cube_008.location = (1.227e-08, 0.0, 0.0)
ob_cube_008.lineart.crease_threshold = 0.0
ob_cube_007.location = (1.227e-08, 0.0, 0.0)
ob_cube_007.lineart.crease_threshold = 0.0
ob_cube_006.location = (1.227e-08, 0.0, 0.0)
ob_cube_006.lineart.crease_threshold = 0.0
ob_cube_005.location = (1.227e-08, 0.9, 0.0)
ob_cube_005.lineart.crease_threshold = 0.0
ob_cube_004.location = (1.227e-08, -0.3, 0.0)
ob_cube_004.lineart.crease_threshold = 0.0
ob_cube_003.location = (1.227e-08, -1.5, 0.0)
ob_cube_003.lineart.crease_threshold = 0.0
ob_cube_002.location = (1.227e-08, -2.7, 0.0)
ob_cube_002.lineart.crease_threshold = 0.0
ob_cube_001.location = (1.227e-08, -3.9, 0.0)
ob_cube_001.lineart.crease_threshold = 0.0
ob_cube.location = (1.227e-08, 0.0, 0.0)
ob_cube.lineart.crease_threshold = 0.0

# ---- collection membership
col_collection_1.objects.link(ob_cylinder_005)
col_collection_1.objects.link(ob_cylinder_004)
col_collection_1.objects.link(ob_cylinder_003)
col_collection_1.objects.link(ob_cylinder_002)
col_collection_1.objects.link(ob_cylinder_001)
col_collection_1.objects.link(ob_cylinder)
col_collection_1.objects.link(ob_armature_flak)
col_collection_5.objects.link(ob_cube_009)
col_collection_5.objects.link(ob_cube_008)
col_collection_5.objects.link(ob_cube_007)
col_collection_5.objects.link(ob_cube_006)
col_collection_5.objects.link(ob_cube_005)
col_collection_5.objects.link(ob_cube_004)
col_collection_5.objects.link(ob_cube_003)
col_collection_5.objects.link(ob_cube_002)
col_collection_5.objects.link(ob_cube_001)
col_collection_5.objects.link(ob_cube)

# ---- scene / render settings (as saved in the file)
scene.frame_start = 1; scene.frame_end = 250; scene.frame_set(250)
scene.render.engine = 'BLENDER_EEVEE_NEXT'
scene.render.image_settings.compression = 90
scene.render.resolution_x = 240
scene.render.resolution_y = 240
scene.render.pixel_aspect_x = 100.0
scene.render.pixel_aspect_y = 100.0
scene.render.fps = 25
scene.render.dither_intensity = 0.0
scene.render.film_transparent = True
scene.render.use_compositing = False
scene.render.use_sequencer = False
scene.render.bake_margin = 2
scene.render.bake_bias = 0.0
scene.render.use_stamp_time = False
scene.render.use_stamp_date = False
scene.render.use_stamp_frame = False
scene.render.use_stamp_camera = False
scene.render.use_stamp_scene = False
scene.render.use_stamp_filename = False
scene.render.use_stamp_render_time = False
scene.render.stamp_font_size = 0
scene.cycles.use_denoising = False
scene.cycles.samples = 10
scene.cycles.sampling_pattern = 'TABULATED_SOBOL'
scene.cycles.light_sampling_threshold = 0.0
scene.cycles.use_adaptive_sampling = False
scene.cycles.use_light_tree = False
scene.cycles.blur_glossy = 0.0
scene.cycles.volume_bounces = 1
scene.cycles.pixel_filter_type = 'GAUSSIAN'
scene.cycles.sample_clamp_indirect = 0.0
scene.view_settings.view_transform = 'Raw'
bpy.context.view_layer.update()

# ---- added for rendering (the .blend has no active camera and no usable light): camera, sun
cam_auto = bpy.data.cameras.new('AutoCamera')
cam_auto.lens = 50.0
cam_auto.sensor_width = 36.0
cam_auto.clip_end = 1000.0
ob_auto_camera = bpy.data.objects.new('AutoCamera', cam_auto)
scene.collection.objects.link(ob_auto_camera)
ob_auto_camera.location = (19.5168, -23.4201, 19.8134)
ob_auto_camera.rotation_euler = (1.09748, -7.21219e-08, 0.694738)
scene.camera = ob_auto_camera
light_auto_sun = bpy.data.lights.new('AutoSun', 'SUN')
light_auto_sun.energy = 3.0
light_auto_sun.angle = 0.0523599
ob_auto_sun = bpy.data.objects.new('AutoSun', light_auto_sun)
scene.collection.objects.link(ob_auto_sun)
ob_auto_sun.rotation_euler = (0.872665, 0.174533, 0.523599)
bpy.context.view_layer.update()
